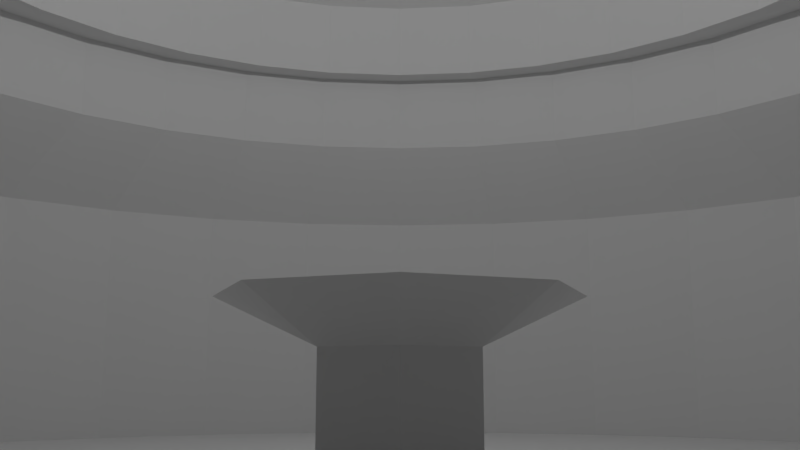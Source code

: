# Source: MainMenuScene.blend  (saved by Blender 2.78.0; exported with 4.5.12 LTS)
import bpy
from mathutils import Matrix  # noqa: F401  (used for matrix-valued properties, if any)

bpy.ops.wm.read_factory_settings(use_empty=True)
scene = bpy.context.scene
scene.name = 'Scene'

# ---- collections
col_collection_1 = bpy.data.collections.new('Collection 1'); scene.collection.children.link(col_collection_1)

# ---- materials (node trees are filled in below, after node groups)
mat_material = bpy.data.materials.new('Material')
mat_material.alpha_threshold = 0.0
mat_material.use_transparent_shadow = False
mat_material.roughness = 0.5
mat_material.line_color = (0.0, 0.0, 0.0, 1.0)

# ---- material node trees

# ---- world
world_world = bpy.data.worlds.new('World'); scene.world = world_world
world_world.color = (0.05088, 0.05088, 0.05088)
world_world.use_sun_shadow = False
world_world.sun_shadow_jitter_overblur = 0.0
world_world.cycles.sampling_method = 'MANUAL'

# ---- cameras
cam_camera = bpy.data.cameras.new('Camera')
cam_camera.clip_end = 100.0
cam_camera.lens = 35.0
cam_camera.sensor_width = 32.0
cam_camera.sensor_height = 18.0
cam_camera.ortho_scale = 7.314
cam_camera.dof.focus_distance = 0.0
cam_camera.dof.aperture_fstop = 128.0

# ---- lights
light_point = bpy.data.lights.new('Point', 'POINT')
light_point.transmission_factor = 0.0
light_point.energy = 800.0
light_point.shadow_buffer_clip_start = 0.5
light_point.shadow_soft_size = 0.1
light_point.shadow_maximum_resolution = 0.006
light_point.use_absolute_resolution = True

# ---- meshes
me_cube_002 = bpy.data.meshes.new('Cube.002')
me_cube_002.from_pydata([(-0.125, -1.0, -1.0), (-0.125, -1.0, 1.0), (-0.125, 0.125, -1.0), (-0.125, 0.125, 1.0), (0.0, -1.0, -1.0), (0.0, -1.0, 1.0), (0.0, 0.125, -1.0), (0.0, 0.125, 1.0), (-0.125, 0.125, 0.7778), (-0.125, -0.125, 0.5556), (-0.125, -0.125, 0.3333), (-0.125, 0.125, 0.1111), (-0.125, 0.125, -0.1111), (-0.125, -0.125, -0.3333), (-0.125, -0.125, -0.5556), (-0.125, 0.125, -0.7778), (0.0, 0.125, 0.7778), (0.0, -0.125, 0.5556), (0.0, -0.125, 0.3333), (0.0, 0.125, 0.1111), (0.0, 0.125, -0.1111), (0.0, -0.125, -0.3333), (0.0, -0.125, -0.5556), (0.0, 0.125, -0.7778), (-0.125, -0.125, 1.0), (0.0, -0.125, 1.0), (-0.125, -0.125, -1.0), (0.0, -0.125, -1.0), (-0.125, -0.9, -0.9), (-0.125, -0.9, 0.9), (-0.125, -0.225, -0.9), (-0.125, -0.225, 0.9), (-0.125, -0.9, -0.553), (-0.125, -0.9, 0.379), (-0.125, -0.9, -0.379), (-0.125, -0.9, 0.553), (-0.125, -0.225, -0.4203), (-0.125, -0.225, 0.2463), (-0.125, -0.225, -0.2463), (-0.125, -0.225, 0.4203), (-0.125, -0.9, -0.379), (-0.125, -0.9, -0.553), (-0.125, -0.225, -0.2463), (-0.125, -0.225, -0.4203), (-0.125, -0.225, 0.4203), (-0.125, -0.9, 0.553), (-0.125, -0.225, 0.2463), (-0.125, -0.9, 0.379), (-0.075, -0.225, 0.9), (-0.075, -0.9, 0.9), (-0.075, -0.9, -0.9), (-0.075, -0.225, -0.9), (-0.075, -0.9, 0.553), (-0.075, -0.9, -0.553), (-0.075, -0.9, 0.379), (-0.075, -0.9, -0.379), (-0.075, -0.225, 0.4203), (-0.075, -0.225, -0.2463), (-0.075, -0.225, 0.2463), (-0.075, -0.225, -0.4203)], [(36, 37), (38, 39), (28, 40), (29, 41)], [(4, 5, 1, 0), (26, 27, 4, 0), (25, 24, 1, 5), (8, 3, 7, 16), (2, 15, 23, 6), (15, 14, 22, 23), (14, 13, 21, 22), (13, 12, 20, 21), (12, 11, 19, 20), (11, 10, 18, 19), (10, 9, 17, 18), (9, 8, 16, 17), (7, 3, 24, 25), (2, 6, 27, 26), (2, 26, 14, 15), (10, 11, 12, 13), (24, 3, 8, 9), (1, 24, 31, 29), (26, 0, 28, 30), (36, 32, 41, 43), (34, 33, 54, 55), (35, 29, 49, 52), (39, 37, 46, 44), (36, 30, 51, 59), (41, 40, 42, 43), (45, 44, 46, 47), (34, 38, 42, 40), (33, 35, 45, 47), (38, 36, 43, 42), (32, 34, 40, 41), (37, 33, 47, 46), (35, 39, 44, 45), (49, 48, 56, 52), (51, 50, 53, 59), (54, 58, 57, 55), (32, 36, 59, 53), (39, 35, 52, 56), (31, 39, 56, 48), (29, 31, 48, 49), (28, 32, 53, 50), (38, 34, 55, 57), (37, 38, 57, 58), (30, 28, 50, 51), (33, 37, 58, 54), (24, 9, 44, 31), (44, 9, 10, 46), (10, 13, 42, 46), (42, 13, 14, 43), (14, 26, 30, 43), (47, 40, 41, 28, 0, 1, 29, 45)])
_uv = me_cube_002.uv_layers.new(name='UVMap')
_uv.uv.foreach_set('vector', [0.1312, 7.282e-05, 0.9034, 0.005266, 0.8663, 0.06245, 0.1538, 0.04156, 0.0568, 0.2656, 0.01039, 0.2536, 0.1312, 7.282e-05, 0.1538, 0.04156, 0.9999, 0.3715, 0.9404, 0.3763, 0.8663, 0.06245, 0.9034, 0.005266, 0.8812, 0.4695, 0.9393, 0.4579, 0.9843, 0.487, 0.8827, 0.5286, 0.04543, 0.3284, 0.08575, 0.3514, 0.07692, 0.3916, 7.282e-05, 0.3521, 0.08575, 0.3514, 0.2117, 0.3355, 0.1999, 0.388, 0.07692, 0.3916, 0.2117, 0.3355, 0.3127, 0.3746, 0.2805, 0.4255, 0.1999, 0.388, 0.3127, 0.3746, 0.4161, 0.48, 0.3978, 0.5304, 0.2805, 0.4255, 0.4161, 0.48, 0.4868, 0.4828, 0.496, 0.5304, 0.3978, 0.5304, 0.4868, 0.4828, 0.6223, 0.4211, 0.6328, 0.4795, 0.496, 0.5304, 0.6223, 0.4211, 0.7434, 0.4115, 0.734, 0.4774, 0.6328, 0.4795, 0.7434, 0.4115, 0.8812, 0.4695, 0.8827, 0.5286, 0.734, 0.4774, 0.9843, 0.487, 0.9393, 0.4579, 0.9404, 0.3763, 0.9999, 0.3715, 0.04543, 0.3284, 7.282e-05, 0.3521, 0.01039, 0.2536, 0.0568, 0.2656, 0.04543, 0.3284, 0.0568, 0.2656, 0.2117, 0.3355, 0.08575, 0.3514, 0.6223, 0.4211, 0.4868, 0.4828, 0.4161, 0.48, 0.3127, 0.3746, 0.9404, 0.3763, 0.9393, 0.4579, 0.8812, 0.4695, 0.7434, 0.4115, 0.8663, 0.06245, 0.9404, 0.3763, 0.898, 0.3475, 0.8355, 0.1048, 0.0568, 0.2656, 0.1538, 0.04156, 0.1685, 0.0665, 0.1026, 0.2493, 0.278, 0.3157, 0.2714, 0.08049, 0.276, 0.08214, 0.2805, 0.3137, 0.354, 0.08872, 0.5601, 0.09737, 0.5471, 0.1129, 0.3737, 0.1, 0.6765, 0.1011, 0.8355, 0.1048, 0.8237, 0.1261, 0.6991, 0.1198, 0.6778, 0.3692, 0.5702, 0.3612, 0.5727, 0.3591, 0.6721, 0.3672, 0.278, 0.3157, 0.1026, 0.2493, 0.1217, 0.2345, 0.2578, 0.2921, 0.276, 0.08214, 0.352, 0.09047, 0.3739, 0.3288, 0.2805, 0.3137, 0.6737, 0.1035, 0.6721, 0.3672, 0.5727, 0.3591, 0.5658, 0.09927, 0.354, 0.08872, 0.3791, 0.331, 0.3739, 0.3288, 0.352, 0.09047, 0.5601, 0.09737, 0.6765, 0.1011, 0.6737, 0.1035, 0.5658, 0.09927, 0.3791, 0.331, 0.278, 0.3157, 0.2805, 0.3137, 0.3739, 0.3288, 0.2714, 0.08049, 0.354, 0.08872, 0.352, 0.09047, 0.276, 0.08214, 0.5702, 0.3612, 0.5601, 0.09737, 0.5658, 0.09927, 0.5727, 0.3591, 0.6765, 0.1011, 0.6778, 0.3692, 0.6721, 0.3672, 0.6737, 0.1035, 0.0001498, 0.6125, 0.5452, 0.6125, 0.5452, 0.9999, 0.0001497, 0.8927, 0.5457, 0.5452, 0.5457, 0.0001497, 0.8259, 0.0001497, 0.933, 0.5452, 0.5452, 0.6122, 0.0001497, 0.5049, 0.0002868, 0.1071, 0.5454, 0.0001497, 0.2714, 0.08049, 0.278, 0.3157, 0.2578, 0.2921, 0.259, 0.09513, 0.6778, 0.3692, 0.6765, 0.1011, 0.6991, 0.1198, 0.6928, 0.3435, 0.898, 0.3475, 0.6778, 0.3692, 0.6928, 0.3435, 0.8721, 0.3338, 0.8355, 0.1048, 0.898, 0.3475, 0.8721, 0.3338, 0.8237, 0.1261, 0.1685, 0.0665, 0.2714, 0.08049, 0.259, 0.09513, 0.1792, 0.07927, 0.3791, 0.331, 0.354, 0.08872, 0.3737, 0.1, 0.3917, 0.3141, 0.5702, 0.3612, 0.3791, 0.331, 0.3917, 0.3141, 0.5468, 0.3425, 0.1026, 0.2493, 0.1685, 0.0665, 0.1792, 0.07927, 0.1217, 0.2345, 0.5601, 0.09737, 0.5702, 0.3612, 0.5468, 0.3425, 0.5471, 0.1129, 0.9404, 0.3763, 0.7434, 0.4115, 0.6778, 0.3708, 0.898, 0.3475, 0.6778, 0.3708, 0.7434, 0.4115, 0.6223, 0.4211, 0.57, 0.3632, 0.6223, 0.4211, 0.3127, 0.3746, 0.3729, 0.3342, 0.57, 0.3632, 0.3729, 0.3342, 0.3127, 0.3746, 0.2117, 0.3355, 0.2776, 0.3172, 0.2117, 0.3355, 0.0568, 0.2656, 0.1026, 0.2493, 0.2776, 0.3172, 0.5308, 0.09129, 0.3541, 0.08714, 0.2716, 0.07935, 0.1685, 0.0665, 0.1538, 0.04156, 0.8663, 0.06245, 0.8355, 0.1048, 0.6765, 0.0994])
me_cube_002.use_remesh_preserve_volume = False
me_cube_002.use_remesh_preserve_attributes = False
me_cube_002.use_mirror_vertex_groups = False
me_cube_002.update()
me_cylinder = bpy.data.meshes.new('Cylinder')
me_cylinder.from_pydata([(0.0, 1.0, -1.0), (0.0, 1.0, 5.0), (0.1951, 0.9808, -1.0), (0.1951, 0.9808, 5.0), (0.3827, 0.9239, -1.0), (0.3827, 0.9239, 5.0), (0.5556, 0.8315, -1.0), (0.5556, 0.8315, 5.0), (0.7071, 0.7071, -1.0), (0.7071, 0.7071, 5.0), (0.8315, 0.5556, -1.0), (0.8315, 0.5556, 5.0), (0.9239, 0.3827, -1.0), (0.9239, 0.3827, 5.0), (0.9808, 0.1951, -1.0), (0.9808, 0.1951, 5.0), (1.0, 7.55e-08, -1.0), (1.0, 7.55e-08, 5.0), (0.9808, -0.1951, -1.0), (0.9808, -0.1951, 5.0), (0.9239, -0.3827, -1.0), (0.9239, -0.3827, 5.0), (0.8315, -0.5556, -1.0), (0.8315, -0.5556, 5.0), (0.7071, -0.7071, -1.0), (0.7071, -0.7071, 5.0), (0.5556, -0.8315, -1.0), (0.5556, -0.8315, 5.0), (0.3827, -0.9239, -1.0), (0.3827, -0.9239, 5.0), (0.1951, -0.9808, -1.0), (0.1951, -0.9808, 5.0), (-3.258e-07, -1.0, -1.0), (-3.258e-07, -1.0, 5.0), (-0.1951, -0.9808, -1.0), (-0.1951, -0.9808, 5.0), (-0.3827, -0.9239, -1.0), (-0.5556, -0.8315, -1.0), (-0.7071, -0.7071, -1.0), (-0.8315, -0.5556, -1.0), (-0.9239, -0.3827, -1.0), (-0.9808, -0.1951, -1.0), (-1.0, 9.656e-07, -1.0), (-0.9808, 0.1951, -1.0), (-0.9239, 0.3827, -1.0), (-0.8315, 0.5556, -1.0), (-0.7071, 0.7071, -1.0), (-0.5556, 0.8315, -1.0), (-0.3827, 0.9239, -1.0), (-0.1951, 0.9808, -1.0), (-0.1951, 0.9808, 5.0), (0.0, 1.0, 5.0), (0.1951, 0.9808, 5.0), (0.3827, 0.9239, 5.0), (0.5556, 0.8315, 5.0), (0.7071, 0.7071, 5.0), (0.8315, 0.5556, 5.0), (0.9239, 0.3827, 5.0), (0.9808, 0.1951, 5.0), (1.0, 7.55e-08, 5.0), (0.9808, -0.1951, 5.0), (0.9239, -0.3827, 5.0), (0.8315, -0.5556, 5.0), (0.7071, -0.7071, 5.0), (0.5556, -0.8315, 5.0), (0.3827, -0.9239, 5.0), (0.1951, -0.9808, 5.0), (-3.258e-07, -1.0, 5.0), (-0.1951, -0.9808, 5.0), (-0.1951, 0.9808, 5.0), (0.1028, 0.8, 7.0), (0.2588, 0.7846, 7.0), (0.4089, 0.7391, 7.0), (0.5472, 0.6652, 7.0), (0.6685, 0.5657, 7.0), (0.7679, 0.4445, 7.0), (0.8419, 0.3061, 7.0), (0.8874, 0.1561, 7.0), (0.9028, 5.977e-08, 7.0), (0.8874, -0.1561, 7.0), (0.8419, -0.3061, 7.0), (0.7679, -0.4445, 7.0), (0.6685, -0.5657, 7.0), (0.5472, -0.6652, 7.0), (0.4089, -0.7391, 7.0), (0.2588, -0.7846, 7.0), (0.1028, -0.8, 7.0), (-0.0533, -0.7846, 7.0), (-0.0533, 0.7846, 7.0), (0.1028, 0.8, 9.0), (0.2588, 0.7846, 9.0), (0.4089, 0.7391, 9.0), (0.5472, 0.6652, 9.0), (0.6685, 0.5657, 9.0), (0.7679, 0.4445, 9.0), (0.8419, 0.3061, 9.0), (0.8874, 0.1561, 9.0), (0.9028, 5.977e-08, 9.0), (0.8874, -0.1561, 9.0), (0.8419, -0.3061, 9.0), (0.7679, -0.4445, 9.0), (0.6685, -0.5657, 9.0), (0.5472, -0.6652, 9.0), (0.4089, -0.7391, 9.0), (0.2588, -0.7846, 9.0), (0.1028, -0.8, 9.0), (-0.0533, -0.7846, 9.0), (-0.0533, 0.7846, 9.0), (0.1439, 0.72, 9.0), (0.2843, 0.7062, 9.0), (0.4194, 0.6652, 9.0), (0.5439, 0.5987, 9.0), (0.653, 0.5091, 9.0), (0.7425, 0.4, 9.0), (0.8091, 0.2755, 9.0), (0.85, 0.1405, 9.0), (0.8639, 5.442e-08, 9.0), (0.85, -0.1405, 9.0), (0.8091, -0.2755, 9.0), (0.7425, -0.4, 9.0), (0.653, -0.5091, 9.0), (0.5439, -0.5987, 9.0), (0.4194, -0.6652, 9.0), (0.2843, -0.7062, 9.0), (0.1439, -0.72, 9.0), (0.00341, -0.7062, 9.0), (0.003412, 0.7062, 9.0), (0.1439, 0.72, 11.0), (0.2843, 0.7062, 11.0), (0.4194, 0.6652, 11.0), (0.5439, 0.5987, 11.0), (0.653, 0.5091, 11.0), (0.7425, 0.4, 11.0), (0.8091, 0.2755, 11.0), (0.85, 0.1405, 11.0), (0.8639, 5.442e-08, 11.0), (0.85, -0.1405, 11.0), (0.8091, -0.2755, 11.0), (0.7425, -0.4, 11.0), (0.653, -0.5091, 11.0), (0.5439, -0.5987, 11.0), (0.4194, -0.6652, 11.0), (0.2843, -0.7062, 11.0), (0.1439, -0.72, 11.0), (0.00341, -0.7062, 11.0), (0.003412, 0.7062, 11.0), (0.2549, 0.504, 12.0), (0.3532, 0.4943, 12.0), (0.4477, 0.4656, 12.0), (0.5349, 0.4191, 12.0), (0.6112, 0.3564, 12.0), (0.6739, 0.28, 12.0), (0.7205, 0.1929, 12.0), (0.7492, 0.09833, 12.0), (0.7589, 3.998e-08, 12.0), (0.7492, -0.09833, 12.0), (0.7205, -0.1929, 12.0), (0.6739, -0.28, 12.0), (0.6112, -0.3564, 12.0), (0.5349, -0.4191, 12.0), (0.4477, -0.4656, 12.0), (0.3532, -0.4943, 12.0), (0.2549, -0.504, 12.0), (0.1565, -0.4943, 12.0), (0.1565, 0.4943, 12.0), (0.3532, 0.4943, 13.0), (0.2549, 0.504, 13.0), (0.4477, 0.4656, 13.0), (0.5349, 0.4191, 13.0), (0.6112, 0.3564, 13.0), (0.6739, 0.28, 13.0), (0.7205, 0.1929, 13.0), (0.7492, 0.09833, 13.0), (0.7589, 3.998e-08, 13.0), (0.7492, -0.09833, 13.0), (0.7205, -0.1929, 13.0), (0.6739, -0.28, 13.0), (0.6112, -0.3564, 13.0), (0.5349, -0.4191, 13.0), (0.4477, -0.4656, 13.0), (0.3532, -0.4943, 13.0), (0.2549, -0.504, 13.0), (0.1565, -0.4943, 13.0), (0.1565, 0.4943, 13.0)], [], [(0, 1, 3, 2), (2, 3, 5, 4), (4, 5, 7, 6), (6, 7, 9, 8), (8, 9, 11, 10), (10, 11, 13, 12), (12, 13, 15, 14), (14, 15, 17, 16), (16, 17, 19, 18), (18, 19, 21, 20), (20, 21, 23, 22), (22, 23, 25, 24), (24, 25, 27, 26), (26, 27, 29, 28), (28, 29, 31, 30), (30, 31, 33, 32), (32, 33, 35, 34), (49, 50, 1, 0), (0, 2, 4, 6, 8, 10, 12, 14, 16, 18, 20, 22, 24, 26, 28, 30, 32, 34, 36, 37, 38, 39, 40, 41, 42, 43, 44, 45, 46, 47, 48, 49), (13, 11, 56, 57), (23, 21, 61, 62), (33, 31, 66, 67), (9, 7, 54, 55), (19, 17, 59, 60), (29, 27, 64, 65), (5, 3, 52, 53), (15, 13, 57, 58), (25, 23, 62, 63), (35, 33, 67, 68), (11, 9, 55, 56), (21, 19, 60, 61), (31, 29, 65, 66), (7, 5, 53, 54), (17, 15, 58, 59), (3, 1, 51, 52), (27, 25, 63, 64), (1, 50, 69, 51), (59, 58, 77, 78), (52, 51, 70, 71), (67, 66, 85, 86), (60, 59, 78, 79), (53, 52, 71, 72), (68, 67, 86, 87), (61, 60, 79, 80), (54, 53, 72, 73), (51, 69, 88, 70), (62, 61, 80, 81), (55, 54, 73, 74), (63, 62, 81, 82), (56, 55, 74, 75), (64, 63, 82, 83), (57, 56, 75, 76), (65, 64, 83, 84), (58, 57, 76, 77), (66, 65, 84, 85), (75, 74, 93, 94), (83, 82, 101, 102), (76, 75, 94, 95), (84, 83, 102, 103), (77, 76, 95, 96), (85, 84, 103, 104), (78, 77, 96, 97), (71, 70, 89, 90), (86, 85, 104, 105), (79, 78, 97, 98), (72, 71, 90, 91), (87, 86, 105, 106), (80, 79, 98, 99), (73, 72, 91, 92), (70, 88, 107, 89), (81, 80, 99, 100), (74, 73, 92, 93), (82, 81, 100, 101), (94, 93, 112, 113), (102, 101, 120, 121), (95, 94, 113, 114), (103, 102, 121, 122), (96, 95, 114, 115), (104, 103, 122, 123), (97, 96, 115, 116), (90, 89, 108, 109), (105, 104, 123, 124), (98, 97, 116, 117), (91, 90, 109, 110), (106, 105, 124, 125), (99, 98, 117, 118), (92, 91, 110, 111), (89, 107, 126, 108), (100, 99, 118, 119), (93, 92, 111, 112), (101, 100, 119, 120), (113, 112, 131, 132), (121, 120, 139, 140), (114, 113, 132, 133), (122, 121, 140, 141), (115, 114, 133, 134), (123, 122, 141, 142), (116, 115, 134, 135), (109, 108, 127, 128), (124, 123, 142, 143), (117, 116, 135, 136), (110, 109, 128, 129), (125, 124, 143, 144), (118, 117, 136, 137), (111, 110, 129, 130), (108, 126, 145, 127), (119, 118, 137, 138), (112, 111, 130, 131), (120, 119, 138, 139), (132, 131, 150, 151), (140, 139, 158, 159), (133, 132, 151, 152), (141, 140, 159, 160), (134, 133, 152, 153), (142, 141, 160, 161), (135, 134, 153, 154), (128, 127, 146, 147), (143, 142, 161, 162), (136, 135, 154, 155), (129, 128, 147, 148), (144, 143, 162, 163), (137, 136, 155, 156), (130, 129, 148, 149), (127, 145, 164, 146), (138, 137, 156, 157), (131, 130, 149, 150), (139, 138, 157, 158), (151, 150, 169, 170), (165, 166, 183, 182, 181, 180, 179, 178, 177, 176, 175, 174, 173, 172, 171, 170, 169, 168, 167), (159, 158, 177, 178), (152, 151, 170, 171), (160, 159, 178, 179), (153, 152, 171, 172), (161, 160, 179, 180), (154, 153, 172, 173), (147, 146, 166, 165), (162, 161, 180, 181), (155, 154, 173, 174), (148, 147, 165, 167), (163, 162, 181, 182), (156, 155, 174, 175), (149, 148, 167, 168), (146, 164, 183, 166), (157, 156, 175, 176), (150, 149, 168, 169), (158, 157, 176, 177)])
_uv = me_cylinder.uv_layers.new(name='UVMap')
_uv.uv.foreach_set('vector', [0.2, 0.09594, 0.2116, 0.472, 0.1988, 0.4717, 0.1882, 0.1078, 0.1882, 0.1078, 0.1988, 0.4717, 0.1862, 0.4713, 0.1769, 0.1172, 0.1769, 0.1172, 0.1862, 0.4713, 0.1738, 0.4711, 0.166, 0.1248, 0.166, 0.1248, 0.1738, 0.4711, 0.1614, 0.4708, 0.1554, 0.1309, 0.1554, 0.1309, 0.1614, 0.4708, 0.1491, 0.4706, 0.1458, 0.1376, 0.1458, 0.1376, 0.1491, 0.4706, 0.1368, 0.4704, 0.1369, 0.1425, 0.1369, 0.1425, 0.1368, 0.4704, 0.1246, 0.4701, 0.1282, 0.1454, 0.1282, 0.1454, 0.1246, 0.4701, 0.1124, 0.4699, 0.1195, 0.1464, 0.1195, 0.1464, 0.1124, 0.4699, 0.1002, 0.4695, 0.111, 0.1458, 0.111, 0.1458, 0.1002, 0.4695, 0.08795, 0.4692, 0.1022, 0.1436, 0.1022, 0.1436, 0.08795, 0.4692, 0.0757, 0.4688, 0.09327, 0.1398, 0.09327, 0.1398, 0.0757, 0.4688, 0.0634, 0.4685, 0.0839, 0.1345, 0.0839, 0.1345, 0.0634, 0.4685, 0.05101, 0.4681, 0.07415, 0.1274, 0.07415, 0.1274, 0.05101, 0.4681, 0.03851, 0.4677, 0.06393, 0.1179, 0.06393, 0.1179, 0.03851, 0.4677, 0.02585, 0.4674, 0.05319, 0.1056, 0.05319, 0.1056, 0.02585, 0.4674, 0.013, 0.4672, 0.04186, 0.08947, 0.04186, 0.08947, 0.013, 0.4672, 4.737e-05, 0.4671, 0.02986, 0.06808, 0.2119, 0.0818, 0.2245, 0.4725, 0.2116, 0.472, 0.2, 0.09594, 0.2, 0.09594, 0.1882, 0.1078, 0.1769, 0.1172, 0.166, 0.1248, 0.1554, 0.1309, 0.1458, 0.1376, 0.1369, 0.1425, 0.1282, 0.1454, 0.1195, 0.1464, 0.111, 0.1458, 0.1022, 0.1436, 0.09327, 0.1398, 0.0839, 0.1345, 0.07415, 0.1274, 0.06393, 0.1179, 0.05319, 0.1056, 0.04186, 0.08947, 0.02986, 0.06808, 0.03649, 0.05069, 0.04631, 0.03531, 0.05894, 0.02214, 0.0739, 0.01169, 0.09061, 0.004358, 0.1084, 0.0004266, 0.1267, 4.737e-05, 0.1446, 0.003234, 0.1616, 0.009865, 0.177, 0.01969, 0.1902, 0.03232, 0.2006, 0.04727, 0.208, 0.06398, 0.2119, 0.0818, 0.1368, 0.4704, 0.1491, 0.4706, 0.1491, 0.4708, 0.1368, 0.4706, 0.0757, 0.4688, 0.08795, 0.4692, 0.08795, 0.4694, 0.07569, 0.469, 0.013, 0.4672, 0.02585, 0.4674, 0.02585, 0.4677, 0.013, 0.4675, 0.1614, 0.4708, 0.1738, 0.4711, 0.1738, 0.4713, 0.1614, 0.4711, 0.1002, 0.4695, 0.1124, 0.4699, 0.1124, 0.4701, 0.1002, 0.4697, 0.03851, 0.4677, 0.05101, 0.4681, 0.05101, 0.4683, 0.03851, 0.468, 0.1862, 0.4713, 0.1988, 0.4717, 0.1988, 0.4719, 0.1862, 0.4716, 0.1246, 0.4701, 0.1368, 0.4704, 0.1368, 0.4706, 0.1246, 0.4703, 0.0634, 0.4685, 0.0757, 0.4688, 0.07569, 0.469, 0.06339, 0.4687, 4.737e-05, 0.4671, 0.013, 0.4672, 0.013, 0.4675, 4.737e-05, 0.4673, 0.1491, 0.4706, 0.1614, 0.4708, 0.1614, 0.4711, 0.1491, 0.4708, 0.08795, 0.4692, 0.1002, 0.4695, 0.1002, 0.4697, 0.08795, 0.4694, 0.02585, 0.4674, 0.03851, 0.4677, 0.03851, 0.468, 0.02585, 0.4677, 0.1738, 0.4711, 0.1862, 0.4713, 0.1862, 0.4716, 0.1738, 0.4713, 0.1124, 0.4699, 0.1246, 0.4701, 0.1246, 0.4703, 0.1124, 0.4701, 0.1988, 0.4717, 0.2116, 0.472, 0.2116, 0.4723, 0.1988, 0.4719, 0.05101, 0.4681, 0.0634, 0.4685, 0.06339, 0.4687, 0.05101, 0.4683, 0.2116, 0.472, 0.2245, 0.4725, 0.2245, 0.4727, 0.2116, 0.4723, 0.1124, 0.4701, 0.1246, 0.4703, 0.1196, 0.5998, 0.1092, 0.5995, 0.1988, 0.4719, 0.2116, 0.4723, 0.1923, 0.6031, 0.1819, 0.6024, 0.013, 0.4675, 0.02585, 0.4677, 0.03647, 0.5989, 0.02612, 0.5991, 0.1002, 0.4697, 0.1124, 0.4701, 0.1092, 0.5995, 0.09883, 0.5992, 0.1862, 0.4716, 0.1988, 0.4719, 0.1819, 0.6024, 0.1716, 0.6018, 4.737e-05, 0.4673, 0.013, 0.4675, 0.02612, 0.5991, 0.01594, 0.5994, 0.08795, 0.4694, 0.1002, 0.4697, 0.09883, 0.5992, 0.08842, 0.599, 0.1738, 0.4713, 0.1862, 0.4716, 0.1716, 0.6018, 0.1612, 0.6013, 0.2116, 0.4723, 0.2245, 0.4727, 0.2026, 0.6039, 0.1923, 0.6031, 0.07569, 0.469, 0.08795, 0.4694, 0.08842, 0.599, 0.07802, 0.5989, 0.1614, 0.4711, 0.1738, 0.4713, 0.1612, 0.6013, 0.1508, 0.6008, 0.06339, 0.4687, 0.07569, 0.469, 0.07802, 0.5989, 0.06762, 0.5988, 0.1491, 0.4708, 0.1614, 0.4711, 0.1508, 0.6008, 0.1404, 0.6004, 0.05101, 0.4683, 0.06339, 0.4687, 0.06762, 0.5988, 0.05723, 0.5987, 0.1368, 0.4706, 0.1491, 0.4708, 0.1404, 0.6004, 0.13, 0.6001, 0.03851, 0.468, 0.05101, 0.4683, 0.05723, 0.5987, 0.04685, 0.5988, 0.1246, 0.4703, 0.1368, 0.4706, 0.13, 0.6001, 0.1196, 0.5998, 0.02585, 0.4677, 0.03851, 0.468, 0.04685, 0.5988, 0.03647, 0.5989, 0.1404, 0.6004, 0.1508, 0.6008, 0.1464, 0.729, 0.1364, 0.7288, 0.05723, 0.5987, 0.06762, 0.5988, 0.06593, 0.727, 0.05598, 0.7267, 0.13, 0.6001, 0.1404, 0.6004, 0.1364, 0.7288, 0.1263, 0.7286, 0.04685, 0.5988, 0.05723, 0.5987, 0.05598, 0.7267, 0.0461, 0.7264, 0.1196, 0.5998, 0.13, 0.6001, 0.1263, 0.7286, 0.1162, 0.7284, 0.03647, 0.5989, 0.04685, 0.5988, 0.0461, 0.7264, 0.03626, 0.7263, 0.1092, 0.5995, 0.1196, 0.5998, 0.1162, 0.7284, 0.1061, 0.7282, 0.1819, 0.6024, 0.1923, 0.6031, 0.186, 0.7303, 0.1761, 0.7299, 0.02612, 0.5991, 0.03647, 0.5989, 0.03626, 0.7263, 0.02642, 0.7262, 0.09883, 0.5992, 0.1092, 0.5995, 0.1061, 0.7282, 0.0961, 0.7279, 0.1716, 0.6018, 0.1819, 0.6024, 0.1761, 0.7299, 0.1663, 0.7296, 0.01594, 0.5994, 0.02612, 0.5991, 0.02642, 0.7262, 0.01644, 0.7267, 0.08842, 0.599, 0.09883, 0.5992, 0.0961, 0.7279, 0.086, 0.7276, 0.1612, 0.6013, 0.1716, 0.6018, 0.1663, 0.7296, 0.1563, 0.7293, 0.1923, 0.6031, 0.2026, 0.6039, 0.1959, 0.7313, 0.186, 0.7303, 0.07802, 0.5989, 0.08842, 0.599, 0.086, 0.7276, 0.07593, 0.7273, 0.1508, 0.6008, 0.1612, 0.6013, 0.1563, 0.7293, 0.1464, 0.729, 0.06762, 0.5988, 0.07802, 0.5989, 0.07593, 0.7273, 0.06593, 0.727, 0.1364, 0.7288, 0.1464, 0.729, 0.1443, 0.7323, 0.1347, 0.7318, 0.05598, 0.7267, 0.06593, 0.727, 0.06781, 0.7303, 0.05822, 0.7304, 0.1263, 0.7286, 0.1364, 0.7288, 0.1347, 0.7318, 0.1251, 0.7313, 0.0461, 0.7264, 0.05598, 0.7267, 0.05822, 0.7304, 0.0486, 0.7306, 0.1162, 0.7284, 0.1263, 0.7286, 0.1251, 0.7313, 0.1156, 0.731, 0.03626, 0.7263, 0.0461, 0.7264, 0.0486, 0.7306, 0.03897, 0.7309, 0.1061, 0.7282, 0.1162, 0.7284, 0.1156, 0.731, 0.1061, 0.7306, 0.1761, 0.7299, 0.186, 0.7303, 0.1828, 0.7353, 0.1732, 0.7344, 0.02642, 0.7262, 0.03626, 0.7263, 0.03897, 0.7309, 0.02934, 0.7313, 0.0961, 0.7279, 0.1061, 0.7282, 0.1061, 0.7306, 0.09658, 0.7305, 0.1663, 0.7296, 0.1761, 0.7299, 0.1732, 0.7344, 0.1635, 0.7336, 0.01644, 0.7267, 0.02642, 0.7262, 0.02934, 0.7313, 0.01993, 0.732, 0.086, 0.7276, 0.0961, 0.7279, 0.09658, 0.7305, 0.08699, 0.7303, 0.1563, 0.7293, 0.1663, 0.7296, 0.1635, 0.7336, 0.1539, 0.7329, 0.186, 0.7303, 0.1959, 0.7313, 0.1922, 0.7365, 0.1828, 0.7353, 0.07593, 0.7273, 0.086, 0.7276, 0.08699, 0.7303, 0.0774, 0.7303, 0.1464, 0.729, 0.1563, 0.7293, 0.1539, 0.7329, 0.1443, 0.7323, 0.06593, 0.727, 0.07593, 0.7273, 0.0774, 0.7303, 0.06781, 0.7303, 0.1347, 0.7318, 0.1443, 0.7323, 0.137, 0.8643, 0.1283, 0.8635, 0.05822, 0.7304, 0.06781, 0.7303, 0.06738, 0.8621, 0.05859, 0.8624, 0.1251, 0.7313, 0.1347, 0.7318, 0.1283, 0.8635, 0.1195, 0.8629, 0.0486, 0.7306, 0.05822, 0.7304, 0.05859, 0.8624, 0.04974, 0.8629, 0.1156, 0.731, 0.1251, 0.7313, 0.1195, 0.8629, 0.1109, 0.8625, 0.03897, 0.7309, 0.0486, 0.7306, 0.04974, 0.8629, 0.04081, 0.8636, 0.1061, 0.7306, 0.1156, 0.731, 0.1109, 0.8625, 0.1022, 0.8621, 0.1732, 0.7344, 0.1828, 0.7353, 0.1727, 0.8688, 0.1636, 0.8674, 0.02934, 0.7313, 0.03897, 0.7309, 0.04081, 0.8636, 0.03177, 0.8644, 0.09658, 0.7305, 0.1061, 0.7306, 0.1022, 0.8621, 0.0935, 0.8619, 0.1635, 0.7336, 0.1732, 0.7344, 0.1636, 0.8674, 0.1547, 0.8662, 0.01993, 0.732, 0.02934, 0.7313, 0.03177, 0.8644, 0.02256, 0.8655, 0.08699, 0.7303, 0.09658, 0.7305, 0.0935, 0.8619, 0.08482, 0.8618, 0.1539, 0.7329, 0.1635, 0.7336, 0.1547, 0.8662, 0.1458, 0.8651, 0.1828, 0.7353, 0.1922, 0.7365, 0.182, 0.8704, 0.1727, 0.8688, 0.0774, 0.7303, 0.08699, 0.7303, 0.08482, 0.8618, 0.07612, 0.8619, 0.1443, 0.7323, 0.1539, 0.7329, 0.1458, 0.8651, 0.137, 0.8643, 0.06781, 0.7303, 0.0774, 0.7303, 0.07612, 0.8619, 0.06738, 0.8621, 0.1283, 0.8635, 0.137, 0.8643, 0.124, 0.9261, 0.1179, 0.9251, 0.05859, 0.8624, 0.06738, 0.8621, 0.07601, 0.9244, 0.0699, 0.9253, 0.1195, 0.8629, 0.1283, 0.8635, 0.1179, 0.9251, 0.1119, 0.9243, 0.04974, 0.8629, 0.05859, 0.8624, 0.0699, 0.9253, 0.0637, 0.9263, 0.1109, 0.8625, 0.1195, 0.8629, 0.1119, 0.9243, 0.1059, 0.9237, 0.04081, 0.8636, 0.04974, 0.8629, 0.0637, 0.9263, 0.05742, 0.9276, 0.1022, 0.8621, 0.1109, 0.8625, 0.1059, 0.9237, 0.09998, 0.9234, 0.1636, 0.8674, 0.1727, 0.8688, 0.1489, 0.9327, 0.1426, 0.9308, 0.03177, 0.8644, 0.04081, 0.8636, 0.05742, 0.9276, 0.05106, 0.929, 0.0935, 0.8619, 0.1022, 0.8621, 0.09998, 0.9234, 0.09402, 0.9233, 0.1547, 0.8662, 0.1636, 0.8674, 0.1426, 0.9308, 0.1363, 0.929, 0.02256, 0.8655, 0.03177, 0.8644, 0.05106, 0.929, 0.04473, 0.9306, 0.08482, 0.8618, 0.0935, 0.8619, 0.09402, 0.9233, 0.08806, 0.9234, 0.1458, 0.8651, 0.1547, 0.8662, 0.1363, 0.929, 0.1301, 0.9274, 0.1727, 0.8688, 0.182, 0.8704, 0.1554, 0.9349, 0.1489, 0.9327, 0.07612, 0.8619, 0.08482, 0.8618, 0.08806, 0.9234, 0.08206, 0.9238, 0.137, 0.8643, 0.1458, 0.8651, 0.1301, 0.9274, 0.124, 0.9261, 0.06738, 0.8621, 0.07612, 0.8619, 0.08206, 0.9238, 0.07601, 0.9244, 0.1179, 0.9251, 0.124, 0.9261, 0.1108, 0.975, 0.1076, 0.9727, 0.1212, 0.9867, 0.1249, 0.9926, 0.1288, 1.0, 0.06323, 0.994, 0.06783, 0.9882, 0.07227, 0.9836, 0.07657, 0.9799, 0.08065, 0.9765, 0.08456, 0.9739, 0.08791, 0.9715, 0.09122, 0.9701, 0.09455, 0.9694, 0.09783, 0.9693, 0.1011, 0.9699, 0.1043, 0.971, 0.1076, 0.9727, 0.1108, 0.975, 0.1142, 0.9781, 0.1176, 0.9821, 0.0699, 0.9253, 0.07601, 0.9244, 0.08456, 0.9739, 0.08065, 0.9765, 0.1119, 0.9243, 0.1179, 0.9251, 0.1076, 0.9727, 0.1043, 0.971, 0.0637, 0.9263, 0.0699, 0.9253, 0.08065, 0.9765, 0.07657, 0.9799, 0.1059, 0.9237, 0.1119, 0.9243, 0.1043, 0.971, 0.1011, 0.9699, 0.05742, 0.9276, 0.0637, 0.9263, 0.07657, 0.9799, 0.07227, 0.9836, 0.09998, 0.9234, 0.1059, 0.9237, 0.1011, 0.9699, 0.09783, 0.9693, 0.1426, 0.9308, 0.1489, 0.9327, 0.1249, 0.9926, 0.1212, 0.9867, 0.05106, 0.929, 0.05742, 0.9276, 0.07227, 0.9836, 0.06783, 0.9882, 0.09402, 0.9233, 0.09998, 0.9234, 0.09783, 0.9693, 0.09455, 0.9694, 0.1363, 0.929, 0.1426, 0.9308, 0.1212, 0.9867, 0.1176, 0.9821, 0.04473, 0.9306, 0.05106, 0.929, 0.06783, 0.9882, 0.06323, 0.994, 0.08806, 0.9234, 0.09402, 0.9233, 0.09455, 0.9694, 0.09122, 0.9701, 0.1301, 0.9274, 0.1363, 0.929, 0.1176, 0.9821, 0.1142, 0.9781, 0.1489, 0.9327, 0.1554, 0.9349, 0.1288, 1.0, 0.1249, 0.9926, 0.08206, 0.9238, 0.08806, 0.9234, 0.09122, 0.9701, 0.08791, 0.9715, 0.124, 0.9261, 0.1301, 0.9274, 0.1142, 0.9781, 0.1108, 0.975, 0.07601, 0.9244, 0.08206, 0.9238, 0.08791, 0.9715, 0.08456, 0.9739])
me_cylinder.use_remesh_preserve_volume = False
me_cylinder.use_remesh_preserve_attributes = False
me_cylinder.use_mirror_vertex_groups = False
me_cylinder.update()
me_cube = bpy.data.meshes.new('Cube')
me_cube.from_pydata([(0.0, 0.0, 0.0), (0.0, -1.0, 0.0), (-1.0, -1.0, 0.0), (-1.556, 0.0, 0.0), (0.0, 0.0, 1.884), (0.0, -1.0, 1.884), (-1.0, -1.0, 1.884), (-1.556, 0.0, 1.884), (0.0, 0.0, 2.584), (0.0, -2.5, 2.584), (-2.706, 0.0, 2.584), (-1.975, -1.76, 2.584)], [], [(0, 1, 2, 3), (4, 7, 10, 8), (0, 4, 5, 1), (1, 5, 6, 2), (2, 6, 7, 3), (8, 10, 11, 9), (6, 5, 9, 11), (5, 4, 8, 9), (7, 6, 11, 10)])
_uv = me_cube.uv_layers.new(name='UVMap')
_uv.uv.foreach_set('vector', [0.4397, 0.003377, 0.3885, 6.63e-05, 0.2261, 0.1533, 0.01665, 0.1016, 0.3815, 0.6656, 0.01665, 0.7592, 6.63e-05, 0.9999, 0.2914, 0.701, 0.4397, 0.003377, 0.3815, 0.6656, 0.2616, 0.588, 0.3885, 6.63e-05, 0.3885, 6.63e-05, 0.2616, 0.588, 0.1545, 0.6286, 0.2261, 0.1533, 0.2261, 0.1533, 0.1545, 0.6286, 0.01665, 0.7592, 0.01665, 0.1016, 0.2914, 0.701, 6.63e-05, 0.9999, 0.1283, 0.7442, 0.2081, 0.646, 0.1545, 0.6286, 0.2616, 0.588, 0.2081, 0.646, 0.1283, 0.7442, 0.2616, 0.588, 0.3815, 0.6656, 0.2914, 0.701, 0.2081, 0.646, 0.01665, 0.7592, 0.1545, 0.6286, 0.1283, 0.7442, 6.63e-05, 0.9999])
me_cube.materials.append(mat_material)
me_cube.use_remesh_preserve_volume = False
me_cube.use_remesh_preserve_attributes = False
me_cube.use_mirror_vertex_groups = False
me_cube.update()

# ---- objects
ob_point = bpy.data.objects.new('Point', light_point)
ob_cube_001 = bpy.data.objects.new('Cube.001', me_cube_002)
ob_cylinder = bpy.data.objects.new('Cylinder', me_cylinder)
ob_cube = bpy.data.objects.new('Cube', me_cube)
ob_camera = bpy.data.objects.new('Camera', cam_camera)

# ---- transforms, parenting, visibility, modifiers, constraints
ob_point.location = (0.0, 0.0, 12.0)
ob_point.lineart.crease_threshold = 0.0
ob_cube_001.location = (-5.576, 0.2922, 5.451)
ob_cube_001.lineart.crease_threshold = 0.0
ob_cylinder.location = (0.0, 0.0, 1.0)
ob_cylinder.scale = (14.0, 14.0, 1.0)
ob_cylinder.lineart.crease_threshold = 0.0
ob_cube.location = (0.0, 0.0, 0.0)
ob_cube.lock_rotations_4d = False
ob_cube.empty_display_type = 'ARROWS'
ob_cube.lineart.crease_threshold = 0.0
_m = ob_cube.modifiers.new('Mirror', 'MIRROR')
_m.use_axis = (False, True, False)
ob_camera.location = (-11.64, 0.0, 1.5)
ob_camera.rotation_euler = (1.745, 0.0, -1.571)
ob_camera.lock_rotations_4d = False
ob_camera.empty_display_type = 'ARROWS'
ob_camera.color = (0.0, 0.0, 0.0, 0.0)
ob_camera.display_type = 'WIRE'
ob_camera.lineart.crease_threshold = 0.0

# ---- collection membership
col_collection_1.objects.link(ob_point)
col_collection_1.objects.link(ob_cube_001)
col_collection_1.objects.link(ob_cylinder)
col_collection_1.objects.link(ob_cube)
col_collection_1.objects.link(ob_camera)

# ---- scene / render settings (as saved in the file)
scene.camera = ob_camera
scene.frame_start = 1; scene.frame_end = 250; scene.frame_set(1)
scene.render.engine = 'BLENDER_EEVEE_NEXT'
scene.render.resolution_percentage = 50
scene.render.dither_intensity = 0.0
scene.cycles.use_denoising = False
scene.cycles.samples = 128
scene.cycles.sampling_pattern = 'TABULATED_SOBOL'
scene.cycles.light_sampling_threshold = 0.0
scene.cycles.use_adaptive_sampling = False
scene.cycles.use_light_tree = False
scene.cycles.blur_glossy = 0.0
scene.cycles.sample_clamp_indirect = 0.0
scene.view_settings.view_transform = 'Standard'
bpy.context.view_layer.update()
